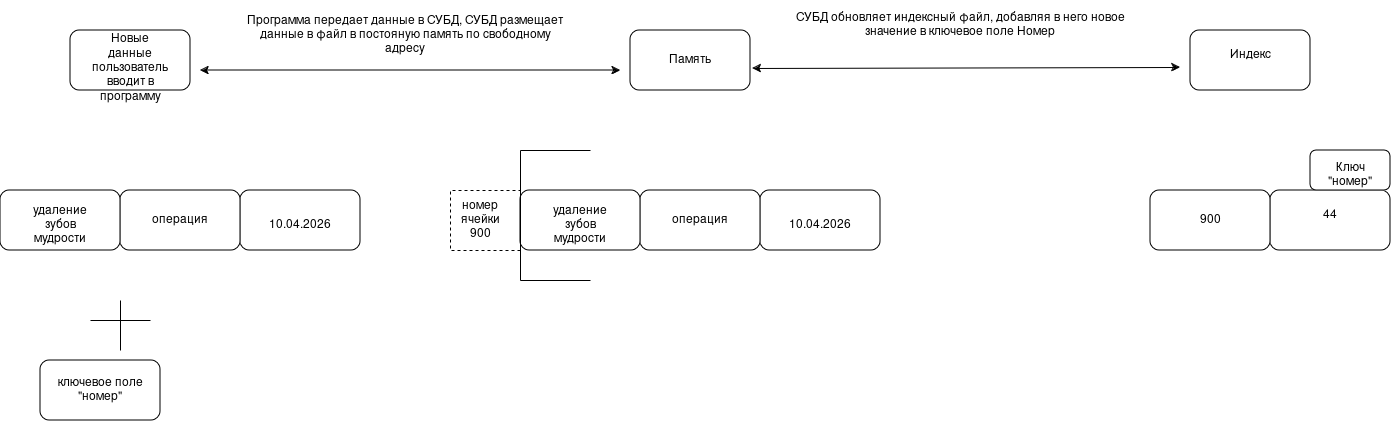

The diagram above was exported from draw.io. Its source (the exported page's mxGraphModel, read from the mxfile embedded in the PNG):
<mxGraphModel dx="2241" dy="719" grid="1" gridSize="10" guides="1" tooltips="1" connect="1" arrows="1" fold="1" page="1" pageScale="1" pageWidth="827" pageHeight="1169" math="0" shadow="0">
  <root>
    <mxCell id="0" />
    <mxCell id="1" parent="0" />
    <mxCell id="rxdymyei21H7B_lUdvQR-3" parent="1" style="rounded=1;whiteSpace=wrap;html=1;" value="" vertex="1">
      <mxGeometry height="60" width="120" x="910" y="80" as="geometry" />
    </mxCell>
    <mxCell id="rxdymyei21H7B_lUdvQR-4" parent="1" style="rounded=1;whiteSpace=wrap;html=1;" value="Память" vertex="1">
      <mxGeometry height="60" width="120" x="350" y="80" as="geometry" />
    </mxCell>
    <mxCell id="rxdymyei21H7B_lUdvQR-5" parent="1" style="rounded=1;whiteSpace=wrap;html=1;" value="" vertex="1">
      <mxGeometry height="60" width="120" x="-210" y="80" as="geometry" />
    </mxCell>
    <mxCell id="rxdymyei21H7B_lUdvQR-6" edge="1" parent="1" source="rxdymyei21H7B_lUdvQR-5" style="edgeStyle=orthogonalEdgeStyle;rounded=0;orthogonalLoop=1;jettySize=auto;html=1;exitX=0.5;exitY=1;exitDx=0;exitDy=0;" target="rxdymyei21H7B_lUdvQR-5">
      <mxGeometry relative="1" as="geometry" />
    </mxCell>
    <mxCell id="rxdymyei21H7B_lUdvQR-8" parent="1" style="rounded=1;whiteSpace=wrap;html=1;" value="ключевое поле &quot;номер&quot;" vertex="1">
      <mxGeometry height="60" width="120" x="-240" y="410" as="geometry" />
    </mxCell>
    <mxCell id="rxdymyei21H7B_lUdvQR-9" parent="1" style="rounded=1;whiteSpace=wrap;html=1;" value="" vertex="1">
      <mxGeometry height="60" width="120" x="990" y="240" as="geometry" />
    </mxCell>
    <mxCell id="rxdymyei21H7B_lUdvQR-10" parent="1" style="rounded=1;whiteSpace=wrap;html=1;" value="" vertex="1">
      <mxGeometry height="60" width="120" x="870" y="240" as="geometry" />
    </mxCell>
    <mxCell id="rxdymyei21H7B_lUdvQR-11" parent="1" style="rounded=1;whiteSpace=wrap;html=1;" value="" vertex="1">
      <mxGeometry height="60" width="120" x="480" y="240" as="geometry" />
    </mxCell>
    <mxCell id="rxdymyei21H7B_lUdvQR-12" parent="1" style="rounded=1;whiteSpace=wrap;html=1;" value="" vertex="1">
      <mxGeometry height="60" width="120" x="360" y="240" as="geometry" />
    </mxCell>
    <mxCell id="rxdymyei21H7B_lUdvQR-13" parent="1" style="rounded=1;whiteSpace=wrap;html=1;" value="" vertex="1">
      <mxGeometry height="60" width="120" x="240" y="240" as="geometry" />
    </mxCell>
    <mxCell id="rxdymyei21H7B_lUdvQR-14" parent="1" style="rounded=1;whiteSpace=wrap;html=1;" value="" vertex="1">
      <mxGeometry height="60" width="120" x="-40" y="240" as="geometry" />
    </mxCell>
    <mxCell id="rxdymyei21H7B_lUdvQR-15" parent="1" style="rounded=1;whiteSpace=wrap;html=1;" value="" vertex="1">
      <mxGeometry height="60" width="120" x="-160" y="240" as="geometry" />
    </mxCell>
    <mxCell id="rxdymyei21H7B_lUdvQR-19" parent="1" style="rounded=1;whiteSpace=wrap;html=1;" value="" vertex="1">
      <mxGeometry height="40" width="80" x="1030" y="200" as="geometry" />
    </mxCell>
    <mxCell id="rxdymyei21H7B_lUdvQR-20" edge="1" parent="1" source="rxdymyei21H7B_lUdvQR-13" style="endArrow=none;dashed=1;html=1;rounded=0;exitX=0;exitY=1;exitDx=0;exitDy=0;entryX=0;entryY=0;entryDx=0;entryDy=0;" target="rxdymyei21H7B_lUdvQR-13" value="">
      <mxGeometry height="50" relative="1" width="50" as="geometry">
        <Array as="points">
          <mxPoint x="170" y="300" />
          <mxPoint x="170" y="270" />
          <mxPoint x="170" y="240" />
        </Array>
        <mxPoint x="360" y="370" as="sourcePoint" />
        <mxPoint x="410" y="320" as="targetPoint" />
      </mxGeometry>
    </mxCell>
    <mxCell id="rxdymyei21H7B_lUdvQR-21" edge="1" parent="1" style="endArrow=none;html=1;rounded=0;" value="">
      <mxGeometry height="50" relative="1" width="50" as="geometry">
        <mxPoint x="310" y="200" as="sourcePoint" />
        <mxPoint x="240" y="200" as="targetPoint" />
      </mxGeometry>
    </mxCell>
    <mxCell id="rxdymyei21H7B_lUdvQR-22" edge="1" parent="1" style="endArrow=none;html=1;rounded=0;" value="">
      <mxGeometry height="50" relative="1" width="50" as="geometry">
        <mxPoint x="240" y="330" as="sourcePoint" />
        <mxPoint x="310" y="330" as="targetPoint" />
      </mxGeometry>
    </mxCell>
    <mxCell id="rxdymyei21H7B_lUdvQR-23" edge="1" parent="1" style="endArrow=none;html=1;rounded=0;" value="">
      <mxGeometry height="50" relative="1" width="50" as="geometry">
        <mxPoint x="240" y="330" as="sourcePoint" />
        <mxPoint x="240" y="200" as="targetPoint" />
      </mxGeometry>
    </mxCell>
    <mxCell id="rxdymyei21H7B_lUdvQR-24" edge="1" parent="1" source="rxdymyei21H7B_lUdvQR-4" style="endArrow=classic;startArrow=classic;html=1;rounded=0;exitX=1.017;exitY=0.633;exitDx=0;exitDy=0;exitPerimeter=0;" value="">
      <mxGeometry height="50" relative="1" width="50" as="geometry">
        <mxPoint x="670" y="140" as="sourcePoint" />
        <mxPoint x="900" y="117" as="targetPoint" />
      </mxGeometry>
    </mxCell>
    <mxCell id="rxdymyei21H7B_lUdvQR-25" edge="1" parent="1" style="endArrow=classic;startArrow=classic;html=1;rounded=0;" value="">
      <mxGeometry height="50" relative="1" width="50" as="geometry">
        <Array as="points">
          <mxPoint x="90" y="120" />
        </Array>
        <mxPoint x="-80" y="120" as="sourcePoint" />
        <mxPoint x="340" y="120" as="targetPoint" />
      </mxGeometry>
    </mxCell>
    <mxCell id="rxdymyei21H7B_lUdvQR-26" parent="1" style="text;html=1;whiteSpace=wrap;strokeColor=none;fillColor=none;align=center;verticalAlign=middle;rounded=0;" value="СУБД обновляет индексный файл, добавляя в него новое значение в ключевое поле Номер" vertex="1">
      <mxGeometry height="50" width="360" x="500" y="50" as="geometry" />
    </mxCell>
    <mxCell id="rxdymyei21H7B_lUdvQR-27" parent="1" style="text;html=1;whiteSpace=wrap;strokeColor=none;fillColor=none;align=center;verticalAlign=middle;rounded=0;" value="Программа передает данные в СУБД, СУБД размещает данные в файл в постояную память по свободному адресу" vertex="1">
      <mxGeometry height="50" width="330" x="-40" y="60" as="geometry" />
    </mxCell>
    <mxCell id="rxdymyei21H7B_lUdvQR-29" parent="1" style="text;html=1;whiteSpace=wrap;strokeColor=none;fillColor=none;align=center;verticalAlign=middle;rounded=0;" value="Индекс" vertex="1">
      <mxGeometry height="30" width="60" x="940" y="90" as="geometry" />
    </mxCell>
    <mxCell id="rxdymyei21H7B_lUdvQR-31" parent="1" style="text;html=1;whiteSpace=wrap;strokeColor=none;fillColor=none;align=center;verticalAlign=middle;rounded=0;" value="Новые данные пользователь вводит в программу" vertex="1">
      <mxGeometry height="15" width="60" x="-180" y="110" as="geometry" />
    </mxCell>
    <mxCell id="rxdymyei21H7B_lUdvQR-34" parent="1" style="text;html=1;whiteSpace=wrap;strokeColor=none;fillColor=none;align=center;verticalAlign=middle;rounded=0;" value="10.04.2026" vertex="1">
      <mxGeometry height="50" width="60" x="-10" y="250" as="geometry" />
    </mxCell>
    <mxCell id="rxdymyei21H7B_lUdvQR-38" edge="1" parent="1" style="endArrow=none;html=1;rounded=0;" value="">
      <mxGeometry height="50" relative="1" width="50" as="geometry">
        <mxPoint x="-160" y="400" as="sourcePoint" />
        <mxPoint x="-160" y="350" as="targetPoint" />
      </mxGeometry>
    </mxCell>
    <mxCell id="rxdymyei21H7B_lUdvQR-40" edge="1" parent="1" style="endArrow=none;html=1;rounded=0;" value="">
      <mxGeometry height="50" relative="1" width="50" as="geometry">
        <mxPoint x="-190" y="370" as="sourcePoint" />
        <mxPoint x="-130" y="370" as="targetPoint" />
      </mxGeometry>
    </mxCell>
    <mxCell id="rxdymyei21H7B_lUdvQR-41" parent="1" style="text;html=1;whiteSpace=wrap;strokeColor=none;fillColor=none;align=center;verticalAlign=middle;rounded=0;" value="номер ячейки 900" vertex="1">
      <mxGeometry height="30" width="60" x="170" y="255" as="geometry" />
    </mxCell>
    <mxCell id="rxdymyei21H7B_lUdvQR-45" parent="1" style="text;html=1;whiteSpace=wrap;strokeColor=none;fillColor=none;align=center;verticalAlign=middle;rounded=0;" value="900" vertex="1">
      <mxGeometry height="30" width="60" x="900" y="255" as="geometry" />
    </mxCell>
    <mxCell id="rxdymyei21H7B_lUdvQR-46" parent="1" style="text;html=1;whiteSpace=wrap;strokeColor=none;fillColor=none;align=center;verticalAlign=middle;rounded=0;" value="44" vertex="1">
      <mxGeometry height="30" width="60" x="1020" y="250" as="geometry" />
    </mxCell>
    <mxCell id="rxdymyei21H7B_lUdvQR-47" parent="1" style="text;html=1;whiteSpace=wrap;strokeColor=none;fillColor=none;align=center;verticalAlign=middle;rounded=0;" value="Ключ &quot;номер&quot;" vertex="1">
      <mxGeometry height="30" width="60" x="1040" y="210" as="geometry" />
    </mxCell>
    <mxCell id="rxdymyei21H7B_lUdvQR-51" parent="1" style="text;html=1;whiteSpace=wrap;strokeColor=none;fillColor=none;align=center;verticalAlign=middle;rounded=0;" value="операция" vertex="1">
      <mxGeometry height="20" width="60" x="-130" y="260" as="geometry" />
    </mxCell>
    <mxCell id="rxdymyei21H7B_lUdvQR-54" parent="1" style="rounded=1;whiteSpace=wrap;html=1;" value="" vertex="1">
      <mxGeometry height="60" width="120" x="-280" y="240" as="geometry" />
    </mxCell>
    <mxCell id="rxdymyei21H7B_lUdvQR-55" parent="1" style="text;html=1;whiteSpace=wrap;strokeColor=none;fillColor=none;align=center;verticalAlign=middle;rounded=0;" value="удаление зубов мудрости" vertex="1">
      <mxGeometry height="30" width="60" x="-250" y="260" as="geometry" />
    </mxCell>
    <mxCell id="rxdymyei21H7B_lUdvQR-56" parent="1" style="text;html=1;whiteSpace=wrap;strokeColor=none;fillColor=none;align=center;verticalAlign=middle;rounded=0;" value="удаление зубов мудрости" vertex="1">
      <mxGeometry height="30" width="60" x="270" y="260" as="geometry" />
    </mxCell>
    <mxCell id="rxdymyei21H7B_lUdvQR-57" parent="1" style="text;html=1;whiteSpace=wrap;strokeColor=none;fillColor=none;align=center;verticalAlign=middle;rounded=0;" value="операция" vertex="1">
      <mxGeometry height="20" width="60" x="390" y="260" as="geometry" />
    </mxCell>
    <mxCell id="rxdymyei21H7B_lUdvQR-58" parent="1" style="text;html=1;whiteSpace=wrap;strokeColor=none;fillColor=none;align=center;verticalAlign=middle;rounded=0;" value="10.04.2026" vertex="1">
      <mxGeometry height="50" width="60" x="510" y="250" as="geometry" />
    </mxCell>
  </root>
</mxGraphModel>